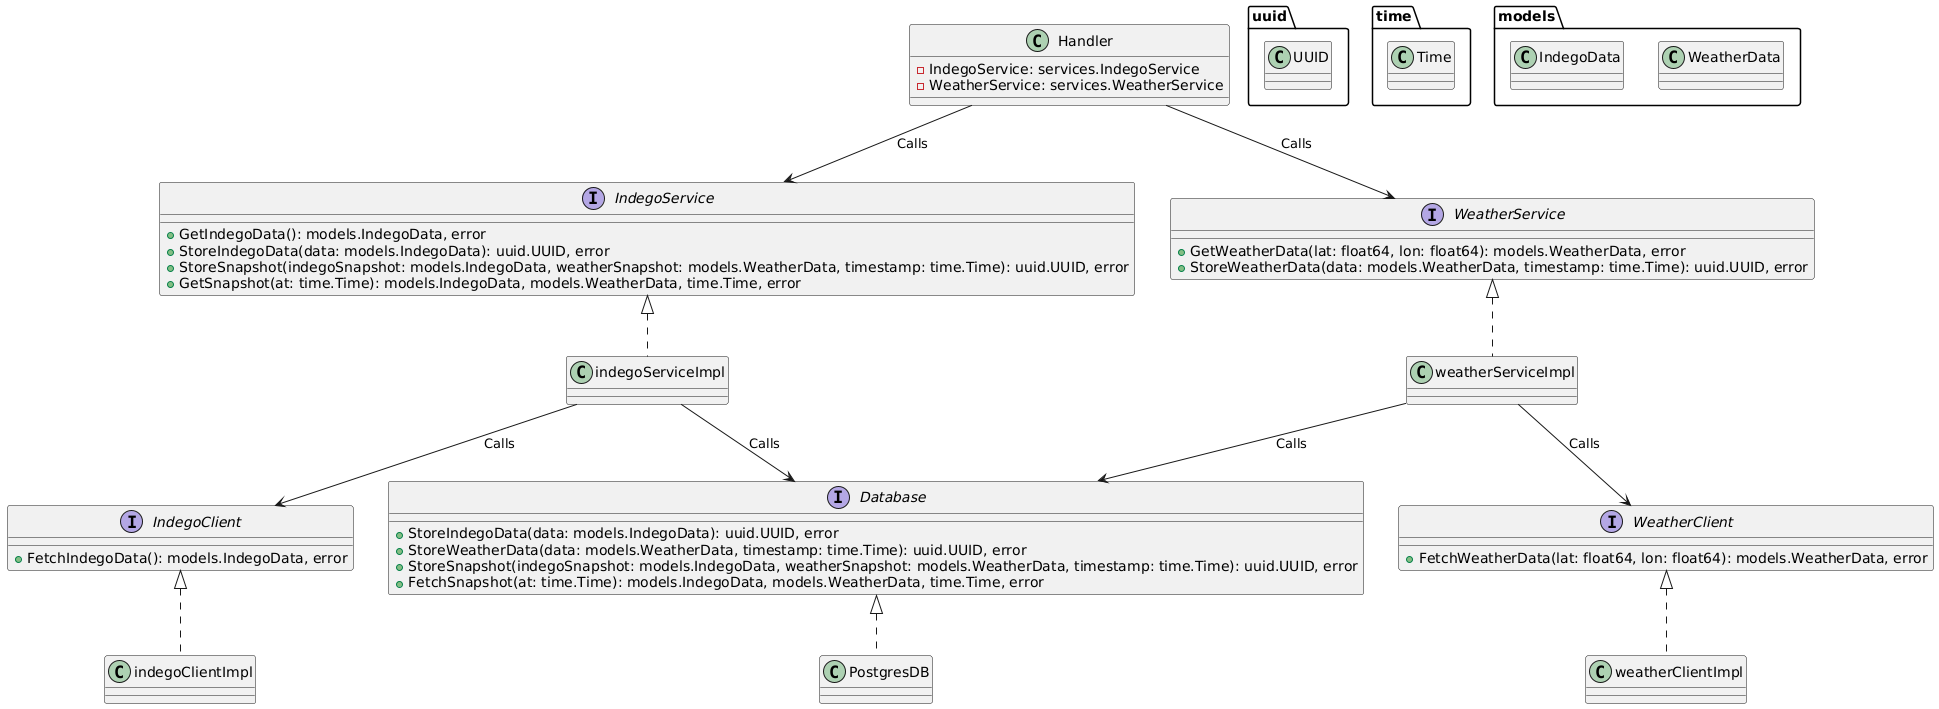

The diagram above was rendered by PlantUML. Its source (embedded in the PNG):
@startuml
' Declare the UUID and Time data types
class uuid.UUID
class time.Time

' Models for IndegoData and WeatherData
class models.IndegoData
class models.WeatherData

' Database Interface
interface Database {
    +StoreIndegoData(data: models.IndegoData): uuid.UUID, error
    +StoreWeatherData(data: models.WeatherData, timestamp: time.Time): uuid.UUID, error
    +StoreSnapshot(indegoSnapshot: models.IndegoData, weatherSnapshot: models.WeatherData, timestamp: time.Time): uuid.UUID, error
    +FetchSnapshot(at: time.Time): models.IndegoData, models.WeatherData, time.Time, error
}

' PostgresDB Struct (Implements Database Interface)
class PostgresDB {
}
Database <|.. PostgresDB

' IndegoClient Interface
interface IndegoClient {
    +FetchIndegoData(): models.IndegoData, error
}

' indegoClientImpl Struct (Implements IndegoClient)
class indegoClientImpl {
}
IndegoClient <|.. indegoClientImpl

' WeatherClient Interface
interface WeatherClient {
    +FetchWeatherData(lat: float64, lon: float64): models.WeatherData, error
}

' weatherClientImpl Struct (Implements WeatherClient)
class weatherClientImpl {
}
WeatherClient <|.. weatherClientImpl

' IndegoService Interface
interface IndegoService {
    +GetIndegoData(): models.IndegoData, error
    +StoreIndegoData(data: models.IndegoData): uuid.UUID, error
    +StoreSnapshot(indegoSnapshot: models.IndegoData, weatherSnapshot: models.WeatherData, timestamp: time.Time): uuid.UUID, error
    +GetSnapshot(at: time.Time): models.IndegoData, models.WeatherData, time.Time, error
}

' indegoServiceImpl Struct (Implements IndegoService)
class indegoServiceImpl {
}
IndegoService <|.. indegoServiceImpl
indegoServiceImpl --> IndegoClient : Calls
indegoServiceImpl --> Database : Calls

' WeatherService Interface
interface WeatherService {
    +GetWeatherData(lat: float64, lon: float64): models.WeatherData, error
    +StoreWeatherData(data: models.WeatherData, timestamp: time.Time): uuid.UUID, error
}

' weatherServiceImpl Struct (Implements WeatherService)
class weatherServiceImpl {
}
WeatherService <|.. weatherServiceImpl
weatherServiceImpl --> WeatherClient : Calls
weatherServiceImpl --> Database : Calls

' Handler Struct
class Handler {
    -IndegoService: services.IndegoService
    -WeatherService: services.WeatherService
}
Handler --> IndegoService : Calls
Handler --> WeatherService : Calls
@enduml